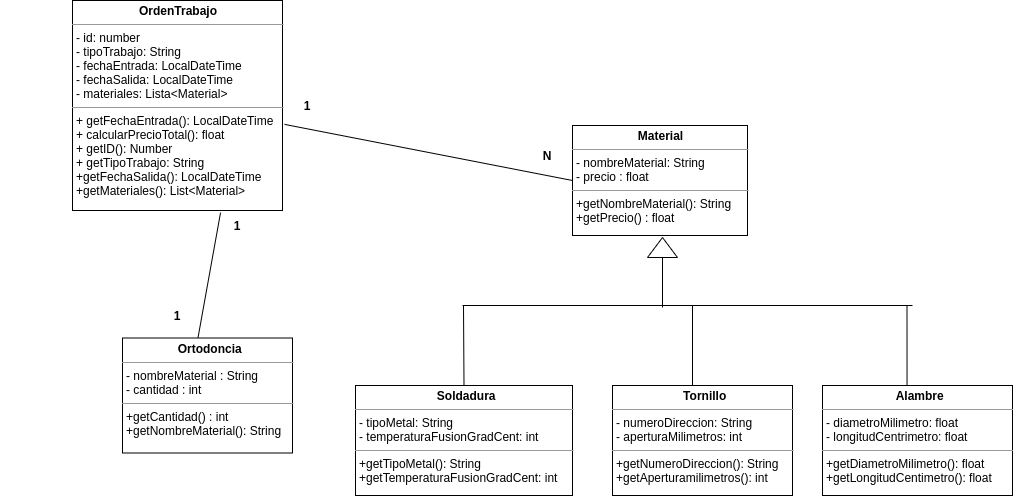

The diagram above was exported from draw.io. Its source (the exported page's mxGraphModel, read from the mxfile embedded in the PNG):
<mxGraphModel dx="1590" dy="816" grid="1" gridSize="10" guides="1" tooltips="1" connect="1" arrows="1" fold="1" page="1" pageScale="1" pageWidth="1169" pageHeight="827" math="0" shadow="0">
  <root>
    <mxCell id="0" />
    <mxCell id="1" parent="0" />
    <mxCell id="5L9SqpTYieGT6zlGJkhl-9" style="edgeStyle=orthogonalEdgeStyle;rounded=0;orthogonalLoop=1;jettySize=auto;html=1;exitX=0.5;exitY=1;exitDx=0;exitDy=0;" parent="1" edge="1">
      <mxGeometry relative="1" as="geometry">
        <mxPoint x="115" y="310" as="sourcePoint" />
        <mxPoint x="115" y="310" as="targetPoint" />
      </mxGeometry>
    </mxCell>
    <mxCell id="5L9SqpTYieGT6zlGJkhl-45" value="&lt;p style=&quot;margin: 0px ; margin-top: 4px ; text-align: center&quot;&gt;&lt;b&gt;Material&lt;/b&gt;&lt;/p&gt;&lt;hr size=&quot;1&quot;&gt;&lt;p style=&quot;margin: 0px ; margin-left: 4px&quot;&gt;- nombreMaterial: String&lt;/p&gt;&lt;p style=&quot;margin: 0px ; margin-left: 4px&quot;&gt;- precio : float&lt;/p&gt;&lt;hr size=&quot;1&quot;&gt;&lt;p style=&quot;margin: 0px ; margin-left: 4px&quot;&gt;+getNombreMaterial(): String&lt;/p&gt;&lt;p style=&quot;margin: 0px ; margin-left: 4px&quot;&gt;+getPrecio() : float&lt;/p&gt;&lt;p style=&quot;margin: 0px ; margin-left: 4px&quot;&gt;&lt;br&gt;&lt;/p&gt;" style="verticalAlign=top;align=left;overflow=fill;fontSize=12;fontFamily=Helvetica;html=1;" parent="1" vertex="1">
      <mxGeometry x="680" y="180" width="175" height="110" as="geometry" />
    </mxCell>
    <mxCell id="5L9SqpTYieGT6zlGJkhl-44" value="" style="endArrow=none;html=1;entryX=0.705;entryY=1.01;entryDx=0;entryDy=0;entryPerimeter=0;" parent="1" target="ZrWiv2qoyk-lPJoHJq5G-5" edge="1">
      <mxGeometry width="50" height="50" relative="1" as="geometry">
        <mxPoint x="305" y="395" as="sourcePoint" />
        <mxPoint x="325" y="280" as="targetPoint" />
      </mxGeometry>
    </mxCell>
    <mxCell id="5L9SqpTYieGT6zlGJkhl-59" value="N" style="text;align=center;fontStyle=1;verticalAlign=middle;spacingLeft=3;spacingRight=3;strokeColor=none;rotatable=0;points=[[0,0.5],[1,0.5]];portConstraint=eastwest;" parent="1" vertex="1">
      <mxGeometry x="640" y="200" width="30" height="20" as="geometry" />
    </mxCell>
    <mxCell id="t1Vsj45vkSPqYUVZAgaX-13" value="1" style="text;align=center;fontStyle=1;verticalAlign=middle;spacingLeft=3;spacingRight=3;strokeColor=none;rotatable=0;points=[[0,0.5],[1,0.5]];portConstraint=eastwest;" parent="1" vertex="1">
      <mxGeometry x="400" y="150" width="30" height="20" as="geometry" />
    </mxCell>
    <mxCell id="lQPzgZcA7FzL0CaPPKfM-2" value="" style="endArrow=none;html=1;entryX=0;entryY=0.5;entryDx=0;entryDy=0;exitX=1.01;exitY=0.59;exitDx=0;exitDy=0;exitPerimeter=0;" parent="1" source="ZrWiv2qoyk-lPJoHJq5G-5" target="5L9SqpTYieGT6zlGJkhl-45" edge="1">
      <mxGeometry width="50" height="50" relative="1" as="geometry">
        <mxPoint x="540" y="207.29166666666663" as="sourcePoint" />
        <mxPoint x="640" y="239.5" as="targetPoint" />
      </mxGeometry>
    </mxCell>
    <mxCell id="mwmy_evwgbPD7KjssxW--5" value="" style="triangle;whiteSpace=wrap;html=1;rotation=-90;" parent="1" vertex="1">
      <mxGeometry x="760" y="287" width="20" height="30" as="geometry" />
    </mxCell>
    <mxCell id="mwmy_evwgbPD7KjssxW--6" value="" style="endArrow=none;html=1;rounded=0;" parent="1" edge="1">
      <mxGeometry relative="1" as="geometry">
        <mxPoint x="770" y="362" as="sourcePoint" />
        <mxPoint x="770" y="312" as="targetPoint" />
      </mxGeometry>
    </mxCell>
    <mxCell id="mwmy_evwgbPD7KjssxW--7" value="" style="endArrow=none;html=1;rounded=0;" parent="1" edge="1">
      <mxGeometry relative="1" as="geometry">
        <mxPoint x="570" y="360" as="sourcePoint" />
        <mxPoint x="1020" y="360" as="targetPoint" />
      </mxGeometry>
    </mxCell>
    <mxCell id="mwmy_evwgbPD7KjssxW--12" value="" style="endArrow=none;html=1;exitX=0.445;exitY=0.125;exitDx=0;exitDy=0;exitPerimeter=0;" parent="1" source="mwmy_evwgbPD7KjssxW--16" edge="1">
      <mxGeometry width="50" height="50" relative="1" as="geometry">
        <mxPoint x="1014.5" y="460" as="sourcePoint" />
        <mxPoint x="1014.5" y="360" as="targetPoint" />
      </mxGeometry>
    </mxCell>
    <mxCell id="mwmy_evwgbPD7KjssxW--13" value="&lt;p style=&quot;margin: 0px ; margin-top: 4px ; text-align: center&quot;&gt;&lt;b&gt;&amp;nbsp;Soldadura&lt;/b&gt;&lt;/p&gt;&lt;hr size=&quot;1&quot;&gt;&lt;p style=&quot;margin: 0px ; margin-left: 4px&quot;&gt;- tipoMetal: String&lt;/p&gt;&lt;p style=&quot;margin: 0px ; margin-left: 4px&quot;&gt;- temperaturaFusionGradCent: int&amp;nbsp;&lt;/p&gt;&lt;hr size=&quot;1&quot;&gt;&lt;p style=&quot;margin: 0px ; margin-left: 4px&quot;&gt;+getTipoMetal(): String&lt;/p&gt;&lt;p style=&quot;margin: 0px ; margin-left: 4px&quot;&gt;+getTemperaturaFusionGradCent: int&lt;/p&gt;" style="verticalAlign=top;align=left;overflow=fill;fontSize=12;fontFamily=Helvetica;html=1;" parent="1" vertex="1">
      <mxGeometry x="463" y="440" width="217" height="110" as="geometry" />
    </mxCell>
    <mxCell id="mwmy_evwgbPD7KjssxW--15" value="&lt;p style=&quot;margin: 0px ; margin-top: 4px ; text-align: center&quot;&gt;&lt;b&gt;&amp;nbsp;Tornillo&lt;/b&gt;&lt;/p&gt;&lt;hr size=&quot;1&quot;&gt;&lt;p style=&quot;margin: 0px ; margin-left: 4px&quot;&gt;- numeroDireccion: String&lt;/p&gt;&lt;p style=&quot;margin: 0px ; margin-left: 4px&quot;&gt;- aperturaMilimetros: int&lt;/p&gt;&lt;hr size=&quot;1&quot;&gt;&lt;p style=&quot;margin: 0px ; margin-left: 4px&quot;&gt;+getNumeroDireccion(): String&lt;/p&gt;&lt;p style=&quot;margin: 0px ; margin-left: 4px&quot;&gt;+getAperturamilimetros(): int&lt;/p&gt;" style="verticalAlign=top;align=left;overflow=fill;fontSize=12;fontFamily=Helvetica;html=1;" parent="1" vertex="1">
      <mxGeometry x="720" y="440" width="180" height="110" as="geometry" />
    </mxCell>
    <mxCell id="mwmy_evwgbPD7KjssxW--16" value="&lt;p style=&quot;margin: 0px ; margin-top: 4px ; text-align: center&quot;&gt;&lt;b&gt;&amp;nbsp;Alambre&lt;/b&gt;&lt;/p&gt;&lt;hr size=&quot;1&quot;&gt;&lt;p style=&quot;margin: 0px ; margin-left: 4px&quot;&gt;- diametroMilimetro: float&lt;/p&gt;&lt;p style=&quot;margin: 0px ; margin-left: 4px&quot;&gt;- longitudCentrimetro: float&lt;/p&gt;&lt;hr size=&quot;1&quot;&gt;&lt;p style=&quot;margin: 0px ; margin-left: 4px&quot;&gt;+getDiametroMilimetro(): float&lt;/p&gt;&lt;p style=&quot;margin: 0px ; margin-left: 4px&quot;&gt;+getLongitudCentimetro(): float&lt;/p&gt;" style="verticalAlign=top;align=left;overflow=fill;fontSize=12;fontFamily=Helvetica;html=1;" parent="1" vertex="1">
      <mxGeometry x="930" y="440" width="190" height="110" as="geometry" />
    </mxCell>
    <mxCell id="9yKROaITc0dX-hb3UIYo-3" style="edgeStyle=orthogonalEdgeStyle;rounded=0;orthogonalLoop=1;jettySize=auto;html=1;exitX=0.5;exitY=1;exitDx=0;exitDy=0;" parent="1" source="mwmy_evwgbPD7KjssxW--15" target="mwmy_evwgbPD7KjssxW--15" edge="1">
      <mxGeometry relative="1" as="geometry" />
    </mxCell>
    <mxCell id="9yKROaITc0dX-hb3UIYo-7" value="&lt;p style=&quot;margin: 0px ; margin-top: 4px ; text-align: center&quot;&gt;&lt;b&gt;&amp;nbsp;Ortodoncia&lt;/b&gt;&lt;/p&gt;&lt;hr size=&quot;1&quot;&gt;&lt;p style=&quot;margin: 0px ; margin-left: 4px&quot;&gt;- nombreMaterial : String&lt;/p&gt;&lt;p style=&quot;margin: 0px ; margin-left: 4px&quot;&gt;- cantidad : int&lt;/p&gt;&lt;hr size=&quot;1&quot;&gt;&lt;p style=&quot;margin: 0px ; margin-left: 4px&quot;&gt;+getCantidad() : int&lt;/p&gt;&lt;p style=&quot;margin: 0px ; margin-left: 4px&quot;&gt;+getNombreMaterial(): String&lt;/p&gt;" style="verticalAlign=top;align=left;overflow=fill;fontSize=12;fontFamily=Helvetica;html=1;" parent="1" vertex="1">
      <mxGeometry x="230" y="392.5" width="170" height="115" as="geometry" />
    </mxCell>
    <mxCell id="ZrWiv2qoyk-lPJoHJq5G-3" value="1" style="text;align=center;fontStyle=1;verticalAlign=middle;spacingLeft=3;spacingRight=3;strokeColor=none;rotatable=0;points=[[0,0.5],[1,0.5]];portConstraint=eastwest;" parent="1" vertex="1">
      <mxGeometry x="330" y="270" width="30" height="20" as="geometry" />
    </mxCell>
    <mxCell id="ZrWiv2qoyk-lPJoHJq5G-4" value="1" style="text;align=center;fontStyle=1;verticalAlign=middle;spacingLeft=3;spacingRight=3;strokeColor=none;rotatable=0;points=[[0,0.5],[1,0.5]];portConstraint=eastwest;" parent="1" vertex="1">
      <mxGeometry x="270" y="360" width="30" height="20" as="geometry" />
    </mxCell>
    <mxCell id="ZrWiv2qoyk-lPJoHJq5G-5" value="&lt;p style=&quot;margin: 4px 0px 0px ; text-align: center&quot;&gt;&lt;b&gt;OrdenTrabajo&lt;/b&gt;&lt;/p&gt;&lt;hr size=&quot;1&quot;&gt;&lt;p style=&quot;margin: 0px 0px 0px 4px&quot;&gt;- id: number&lt;/p&gt;&lt;p style=&quot;margin: 0px 0px 0px 4px&quot;&gt;- tipoTrabajo: String&lt;/p&gt;&lt;p style=&quot;margin: 0px 0px 0px 4px&quot;&gt;- fechaEntrada: LocalDateTime&lt;/p&gt;&lt;p style=&quot;margin: 0px 0px 0px 4px&quot;&gt;- fechaSalida: LocalDateTime&lt;/p&gt;&lt;p style=&quot;margin: 0px 0px 0px 4px&quot;&gt;- materiales: Lista&amp;lt;Material&amp;gt;&lt;/p&gt;&lt;hr size=&quot;1&quot;&gt;&lt;p style=&quot;margin: 0px 0px 0px 4px&quot;&gt;+ getFechaEntrada(): LocalDateTime&lt;/p&gt;&lt;p style=&quot;margin: 0px 0px 0px 4px&quot;&gt;+ calcularPrecioTotal(): float&lt;/p&gt;&lt;p style=&quot;margin: 0px 0px 0px 4px&quot;&gt;+ getID(): Number&lt;/p&gt;&lt;p style=&quot;margin: 0px 0px 0px 4px&quot;&gt;+ getTipoTrabajo: String&lt;/p&gt;&lt;p style=&quot;margin: 0px 0px 0px 4px&quot;&gt;+getFechaSalida(): LocalDateTime&lt;/p&gt;&lt;p style=&quot;margin: 0px 0px 0px 4px&quot;&gt;+getMateriales(): List&amp;lt;Material&amp;gt;&lt;/p&gt;&lt;p style=&quot;margin: 0px 0px 0px 4px&quot;&gt;&lt;br&gt;&lt;/p&gt;&lt;p style=&quot;margin: 0px 0px 0px 4px&quot;&gt;&lt;br&gt;&lt;/p&gt;&lt;p style=&quot;margin: 0px 0px 0px 4px&quot;&gt;&lt;br&gt;&lt;/p&gt;" style="verticalAlign=top;align=left;overflow=fill;fontSize=12;fontFamily=Helvetica;html=1;" parent="1" vertex="1">
      <mxGeometry x="180" y="55" width="210" height="210" as="geometry" />
    </mxCell>
    <mxCell id="apv8Bo1GLnmBy2ePHHFC-5" value="" style="endArrow=none;html=1;" parent="1" edge="1">
      <mxGeometry width="50" height="50" relative="1" as="geometry">
        <mxPoint x="800" y="440" as="sourcePoint" />
        <mxPoint x="800" y="360" as="targetPoint" />
      </mxGeometry>
    </mxCell>
    <mxCell id="apv8Bo1GLnmBy2ePHHFC-6" value="" style="endArrow=none;html=1;exitX=0.5;exitY=0;exitDx=0;exitDy=0;" parent="1" source="mwmy_evwgbPD7KjssxW--13" edge="1">
      <mxGeometry width="50" height="50" relative="1" as="geometry">
        <mxPoint x="571" y="460" as="sourcePoint" />
        <mxPoint x="571" y="360" as="targetPoint" />
      </mxGeometry>
    </mxCell>
  </root>
</mxGraphModel>